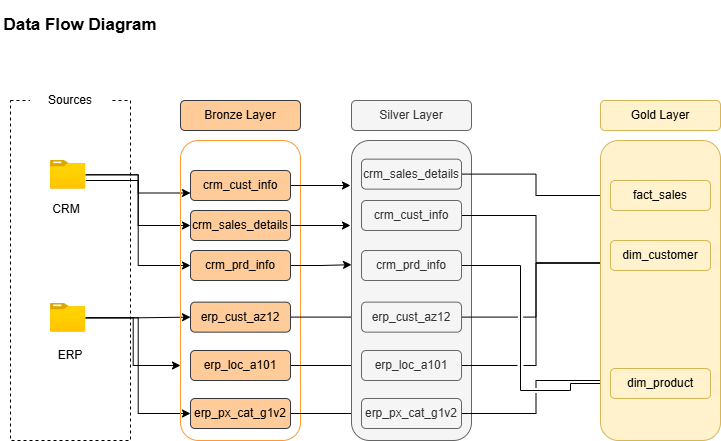

The diagram above was exported from draw.io. Its source (the exported page's mxGraphModel, read from the mxfile embedded in the PNG):
<mxGraphModel dx="867" dy="483" grid="1" gridSize="10" guides="1" tooltips="1" connect="1" arrows="1" fold="1" page="1" pageScale="1" pageWidth="850" pageHeight="1100" math="0" shadow="0">
  <root>
    <mxCell id="0" />
    <mxCell id="1" parent="0" />
    <mxCell id="eowQ8Mg1l1YFBQT7FeF6-1" parent="1" style="text;html=1;whiteSpace=wrap;strokeColor=none;fillColor=none;align=center;verticalAlign=middle;rounded=0;fontStyle=1;fontSize=17;" value="Data Flow Diagram" vertex="1">
      <mxGeometry height="50" width="160" x="20" as="geometry" />
    </mxCell>
    <mxCell id="eowQ8Mg1l1YFBQT7FeF6-2" parent="1" style="rounded=0;whiteSpace=wrap;html=1;fillColor=none;dashed=1;" value="" vertex="1">
      <mxGeometry height="340" width="120" x="30" y="100" as="geometry" />
    </mxCell>
    <mxCell id="eowQ8Mg1l1YFBQT7FeF6-3" parent="1" style="rounded=1;whiteSpace=wrap;html=1;roundedPerimeter=1;fillColor=default;strokeColor=none;" value="Sources" vertex="1">
      <mxGeometry height="40" width="80" x="50" y="80" as="geometry" />
    </mxCell>
    <mxCell id="eowQ8Mg1l1YFBQT7FeF6-22" edge="1" parent="1" source="eowQ8Mg1l1YFBQT7FeF6-5" style="edgeStyle=orthogonalEdgeStyle;rounded=0;orthogonalLoop=1;jettySize=auto;html=1;entryX=0;entryY=0.5;entryDx=0;entryDy=0;defaultLabelBackgroundColor=page;" target="eowQ8Mg1l1YFBQT7FeF6-16">
      <mxGeometry relative="1" x="-0.0341" as="geometry">
        <Array as="points">
          <mxPoint x="157.7" y="180" />
          <mxPoint x="157.7" y="225" />
        </Array>
      </mxGeometry>
    </mxCell>
    <mxCell id="eowQ8Mg1l1YFBQT7FeF6-24" edge="1" parent="1" source="eowQ8Mg1l1YFBQT7FeF6-5" style="edgeStyle=orthogonalEdgeStyle;rounded=0;orthogonalLoop=1;jettySize=auto;html=1;entryX=0;entryY=0.5;entryDx=0;entryDy=0;defaultLabelBackgroundColor=page;" target="eowQ8Mg1l1YFBQT7FeF6-15">
      <mxGeometry relative="1" as="geometry" />
    </mxCell>
    <mxCell id="eowQ8Mg1l1YFBQT7FeF6-25" edge="1" parent="1" source="eowQ8Mg1l1YFBQT7FeF6-5" style="edgeStyle=orthogonalEdgeStyle;rounded=0;orthogonalLoop=1;jettySize=auto;html=1;entryX=0;entryY=0.75;entryDx=0;entryDy=0;defaultLabelBackgroundColor=page;" target="eowQ8Mg1l1YFBQT7FeF6-12">
      <mxGeometry relative="1" as="geometry" />
    </mxCell>
    <mxCell id="eowQ8Mg1l1YFBQT7FeF6-5" parent="1" style="image;aspect=fixed;html=1;align=center;fontSize=12;image=img/lib/azure2/general/Folder_Blank.svg;points=[[0.5,0.083,0],[0.5,1,0],[0.003,0.5,0],[0.998,0.554,0],[0.99,0.114,0],[0.987,0.996,0],[0.013,0.996,0],[0.013,0.004,0]];labelPerimeter=1;" value="" vertex="1">
      <mxGeometry height="28.64" width="35.29" x="70" y="160" as="geometry" />
    </mxCell>
    <mxCell id="eowQ8Mg1l1YFBQT7FeF6-6" parent="1" style="text;html=1;whiteSpace=wrap;strokeColor=none;fillColor=none;align=center;verticalAlign=middle;rounded=0;" value="CRM" vertex="1">
      <mxGeometry height="30" width="60" x="56" y="194" as="geometry" />
    </mxCell>
    <mxCell id="eowQ8Mg1l1YFBQT7FeF6-29" edge="1" parent="1" source="eowQ8Mg1l1YFBQT7FeF6-7" style="edgeStyle=orthogonalEdgeStyle;rounded=0;orthogonalLoop=1;jettySize=auto;html=1;entryX=0;entryY=0.5;entryDx=0;entryDy=0;defaultLabelBackgroundColor=page;" target="eowQ8Mg1l1YFBQT7FeF6-26">
      <mxGeometry relative="1" as="geometry" />
    </mxCell>
    <mxCell id="eowQ8Mg1l1YFBQT7FeF6-30" edge="1" parent="1" source="eowQ8Mg1l1YFBQT7FeF6-7" style="edgeStyle=orthogonalEdgeStyle;rounded=0;orthogonalLoop=1;jettySize=auto;html=1;entryX=0;entryY=0.75;entryDx=0;entryDy=0;defaultLabelBackgroundColor=page;" target="eowQ8Mg1l1YFBQT7FeF6-9">
      <mxGeometry relative="1" as="geometry" />
    </mxCell>
    <mxCell id="eowQ8Mg1l1YFBQT7FeF6-31" edge="1" parent="1" source="eowQ8Mg1l1YFBQT7FeF6-7" style="edgeStyle=orthogonalEdgeStyle;rounded=0;orthogonalLoop=1;jettySize=auto;html=1;entryX=0;entryY=0.5;entryDx=0;entryDy=0;defaultLabelBackgroundColor=page;" target="eowQ8Mg1l1YFBQT7FeF6-28">
      <mxGeometry relative="1" as="geometry" />
    </mxCell>
    <mxCell id="eowQ8Mg1l1YFBQT7FeF6-7" parent="1" style="image;aspect=fixed;html=1;align=center;fontSize=12;image=img/lib/azure2/general/Folder_Blank.svg;points=[[0.5,0.083,0],[0.5,1,0],[0.003,0.5,0],[0.998,0.554,0],[0.99,0.114,0],[0.987,0.996,0],[0.013,0.996,0],[0.013,0.004,0]];labelPerimeter=1;" value="" vertex="1">
      <mxGeometry height="28.64" width="35.29" x="70" y="303" as="geometry" />
    </mxCell>
    <mxCell id="eowQ8Mg1l1YFBQT7FeF6-8" parent="1" style="text;html=1;whiteSpace=wrap;strokeColor=none;fillColor=none;align=center;verticalAlign=middle;rounded=0;" value="ERP" vertex="1">
      <mxGeometry height="30" width="60" x="60" y="340" as="geometry" />
    </mxCell>
    <mxCell id="eowQ8Mg1l1YFBQT7FeF6-9" parent="1" style="rounded=1;whiteSpace=wrap;html=1;roundedPerimeter=1;fillColor=none;strokeColor=#FF9933;" value="" vertex="1">
      <mxGeometry height="300" width="120" x="200" y="140" as="geometry" />
    </mxCell>
    <mxCell id="eowQ8Mg1l1YFBQT7FeF6-11" parent="1" style="rounded=1;whiteSpace=wrap;html=1;roundedPerimeter=1;fillColor=#ffcc99;strokeColor=#36393d;" value="Bronze Layer" vertex="1">
      <mxGeometry height="30" width="120" x="200" y="100" as="geometry" />
    </mxCell>
    <mxCell id="Emrx3e7xhgwu0UIzIydq-14" edge="1" parent="1" source="eowQ8Mg1l1YFBQT7FeF6-12" style="edgeStyle=orthogonalEdgeStyle;rounded=0;orthogonalLoop=1;jettySize=auto;html=1;defaultLabelBackgroundColor=page;labelPadding=0 4;">
      <mxGeometry relative="1" as="geometry">
        <mxPoint x="370" y="185" as="targetPoint" />
      </mxGeometry>
    </mxCell>
    <mxCell id="eowQ8Mg1l1YFBQT7FeF6-12" parent="1" style="rounded=1;whiteSpace=wrap;html=1;roundedPerimeter=1;fillColor=#ffcc99;strokeColor=#36393d;" value="crm_cust_info" vertex="1">
      <mxGeometry height="30" width="100" x="210" y="170" as="geometry" />
    </mxCell>
    <mxCell id="Emrx3e7xhgwu0UIzIydq-13" edge="1" parent="1" source="eowQ8Mg1l1YFBQT7FeF6-15" style="edgeStyle=orthogonalEdgeStyle;rounded=0;orthogonalLoop=1;jettySize=auto;html=1;entryX=-0.023;entryY=0.41;entryDx=0;entryDy=0;defaultLabelBackgroundColor=page;labelPadding=0 4;" target="Emrx3e7xhgwu0UIzIydq-1">
      <mxGeometry relative="1" as="geometry" />
    </mxCell>
    <mxCell id="eowQ8Mg1l1YFBQT7FeF6-15" parent="1" style="rounded=1;whiteSpace=wrap;html=1;roundedPerimeter=1;fillColor=#ffcc99;strokeColor=#36393d;" value="crm_prd_info" vertex="1">
      <mxGeometry height="30" width="100" x="210" y="250" as="geometry" />
    </mxCell>
    <mxCell id="Emrx3e7xhgwu0UIzIydq-12" edge="1" parent="1" source="eowQ8Mg1l1YFBQT7FeF6-16" style="edgeStyle=orthogonalEdgeStyle;rounded=0;orthogonalLoop=1;jettySize=auto;html=1;defaultLabelBackgroundColor=page;labelPadding=0 4;">
      <mxGeometry relative="1" as="geometry">
        <mxPoint x="370" y="225" as="targetPoint" />
      </mxGeometry>
    </mxCell>
    <mxCell id="eowQ8Mg1l1YFBQT7FeF6-16" parent="1" style="rounded=1;whiteSpace=wrap;html=1;roundedPerimeter=1;fillColor=#ffcc99;strokeColor=#36393d;" value="crm_sales_details" vertex="1">
      <mxGeometry height="30" width="100" x="210" y="210" as="geometry" />
    </mxCell>
    <mxCell id="Emrx3e7xhgwu0UIzIydq-15" edge="1" parent="1" source="eowQ8Mg1l1YFBQT7FeF6-26" style="edgeStyle=orthogonalEdgeStyle;rounded=0;orthogonalLoop=1;jettySize=auto;html=1;defaultLabelBackgroundColor=page;labelPadding=0 4;" target="Emrx3e7xhgwu0UIzIydq-7" value="">
      <mxGeometry relative="1" as="geometry" />
    </mxCell>
    <mxCell id="eowQ8Mg1l1YFBQT7FeF6-26" parent="1" style="rounded=1;whiteSpace=wrap;html=1;roundedPerimeter=1;fillColor=#ffcc99;strokeColor=#36393d;" value="erp_cust_az12" vertex="1">
      <mxGeometry height="30" width="100" x="210" y="301.64" as="geometry" />
    </mxCell>
    <mxCell id="Emrx3e7xhgwu0UIzIydq-16" edge="1" parent="1" source="eowQ8Mg1l1YFBQT7FeF6-27" style="edgeStyle=orthogonalEdgeStyle;rounded=0;orthogonalLoop=1;jettySize=auto;html=1;defaultLabelBackgroundColor=page;labelPadding=0 4;" target="Emrx3e7xhgwu0UIzIydq-8" value="">
      <mxGeometry relative="1" as="geometry" />
    </mxCell>
    <mxCell id="eowQ8Mg1l1YFBQT7FeF6-27" parent="1" style="rounded=1;whiteSpace=wrap;html=1;roundedPerimeter=1;fillColor=#ffcc99;strokeColor=#36393d;" value="erp_loc_a101" vertex="1">
      <mxGeometry height="30" width="100" x="210" y="350" as="geometry" />
    </mxCell>
    <mxCell id="Emrx3e7xhgwu0UIzIydq-17" edge="1" parent="1" source="eowQ8Mg1l1YFBQT7FeF6-28" style="edgeStyle=orthogonalEdgeStyle;rounded=0;orthogonalLoop=1;jettySize=auto;html=1;defaultLabelBackgroundColor=page;labelPadding=0 4;" target="Emrx3e7xhgwu0UIzIydq-8" value="">
      <mxGeometry relative="1" as="geometry" />
    </mxCell>
    <mxCell id="eowQ8Mg1l1YFBQT7FeF6-28" parent="1" style="rounded=1;whiteSpace=wrap;html=1;roundedPerimeter=1;fillColor=#ffcc99;strokeColor=#36393d;" value="erp_px_cat_g1v2" vertex="1">
      <mxGeometry height="30" width="100" x="210" y="398" as="geometry" />
    </mxCell>
    <mxCell id="Emrx3e7xhgwu0UIzIydq-1" parent="1" style="rounded=1;whiteSpace=wrap;html=1;roundedPerimeter=1;fillColor=#f5f5f5;strokeColor=#666666;fontColor=#333333;" value="" vertex="1">
      <mxGeometry height="300" width="120" x="371" y="140" as="geometry" />
    </mxCell>
    <mxCell id="Emrx3e7xhgwu0UIzIydq-2" parent="1" style="rounded=1;whiteSpace=wrap;html=1;roundedPerimeter=1;fillColor=#f5f5f5;strokeColor=#666666;fontColor=#333333;" value="Silver Layer" vertex="1">
      <mxGeometry height="30" width="120" x="371" y="100" as="geometry" />
    </mxCell>
    <mxCell id="WAGvIWSgDyzYVFUsGNwC-11" edge="1" parent="1" source="Emrx3e7xhgwu0UIzIydq-3" style="edgeStyle=orthogonalEdgeStyle;rounded=0;orthogonalLoop=1;jettySize=auto;html=1;entryX=0;entryY=0.75;entryDx=0;entryDy=0;defaultLabelBackgroundColor=page;labelPadding=0 4;jumpStyle=gap;" target="WAGvIWSgDyzYVFUsGNwC-7">
      <mxGeometry relative="1" x="-0.0476" as="geometry" />
    </mxCell>
    <mxCell id="Emrx3e7xhgwu0UIzIydq-3" parent="1" style="rounded=1;whiteSpace=wrap;html=1;roundedPerimeter=1;fillColor=#f5f5f5;strokeColor=#666666;fontColor=#333333;" value="crm_cust_info" vertex="1">
      <mxGeometry height="30" width="100" x="381" y="200" as="geometry" />
    </mxCell>
    <mxCell id="WAGvIWSgDyzYVFUsGNwC-14" edge="1" parent="1" source="Emrx3e7xhgwu0UIzIydq-4" style="edgeStyle=orthogonalEdgeStyle;rounded=0;orthogonalLoop=1;jettySize=auto;html=1;defaultLabelBackgroundColor=page;labelPadding=0 4;endArrow=classicThin;endFill=1;jumpStyle=gap;" target="WAGvIWSgDyzYVFUsGNwC-8">
      <mxGeometry relative="1" x="-0.0463" as="geometry">
        <Array as="points">
          <mxPoint x="540" y="265" />
          <mxPoint x="540" y="390" />
          <mxPoint x="590" y="390" />
          <mxPoint x="590" y="383" />
        </Array>
        <mxPoint x="580" y="450" as="targetPoint" />
      </mxGeometry>
    </mxCell>
    <mxCell id="Emrx3e7xhgwu0UIzIydq-4" parent="1" style="rounded=1;whiteSpace=wrap;html=1;roundedPerimeter=1;fillColor=#f5f5f5;strokeColor=#666666;fontColor=#333333;" value="crm_prd_info" vertex="1">
      <mxGeometry height="30" width="100" x="381" y="250" as="geometry" />
    </mxCell>
    <mxCell id="WAGvIWSgDyzYVFUsGNwC-10" edge="1" parent="1" source="Emrx3e7xhgwu0UIzIydq-5" style="edgeStyle=orthogonalEdgeStyle;rounded=0;orthogonalLoop=1;jettySize=auto;html=1;entryX=0;entryY=0.5;entryDx=0;entryDy=0;defaultLabelBackgroundColor=page;labelPadding=0 4;jumpStyle=gap;" target="WAGvIWSgDyzYVFUsGNwC-6">
      <mxGeometry relative="1" as="geometry" />
    </mxCell>
    <mxCell id="Emrx3e7xhgwu0UIzIydq-5" parent="1" style="rounded=1;whiteSpace=wrap;html=1;roundedPerimeter=1;fillColor=#f5f5f5;strokeColor=#666666;fontColor=#333333;" value="crm_sales_details" vertex="1">
      <mxGeometry height="30" width="100" x="381" y="158.64" as="geometry" />
    </mxCell>
    <mxCell id="WAGvIWSgDyzYVFUsGNwC-12" edge="1" parent="1" source="Emrx3e7xhgwu0UIzIydq-6" style="edgeStyle=orthogonalEdgeStyle;rounded=0;orthogonalLoop=1;jettySize=auto;html=1;entryX=0;entryY=0.75;entryDx=0;entryDy=0;defaultLabelBackgroundColor=page;labelPadding=0 4;jumpStyle=gap;" target="WAGvIWSgDyzYVFUsGNwC-7">
      <mxGeometry relative="1" as="geometry" />
    </mxCell>
    <mxCell id="Emrx3e7xhgwu0UIzIydq-6" parent="1" style="rounded=1;whiteSpace=wrap;html=1;roundedPerimeter=1;fillColor=#f5f5f5;strokeColor=#666666;fontColor=#333333;" value="erp_cust_az12" vertex="1">
      <mxGeometry height="30" width="100" x="381" y="301.64" as="geometry" />
    </mxCell>
    <mxCell id="WAGvIWSgDyzYVFUsGNwC-13" edge="1" parent="1" source="Emrx3e7xhgwu0UIzIydq-7" style="edgeStyle=orthogonalEdgeStyle;rounded=0;orthogonalLoop=1;jettySize=auto;html=1;entryX=0;entryY=0.75;entryDx=0;entryDy=0;defaultLabelBackgroundColor=page;labelPadding=0 4;jumpStyle=gap;" target="WAGvIWSgDyzYVFUsGNwC-7">
      <mxGeometry relative="1" as="geometry" />
    </mxCell>
    <mxCell id="Emrx3e7xhgwu0UIzIydq-7" parent="1" style="rounded=1;whiteSpace=wrap;html=1;roundedPerimeter=1;fillColor=#f5f5f5;strokeColor=#666666;fontColor=#333333;" value="erp_loc_a101" vertex="1">
      <mxGeometry height="30" width="100" x="381" y="350" as="geometry" />
    </mxCell>
    <mxCell id="WAGvIWSgDyzYVFUsGNwC-15" edge="1" parent="1" source="Emrx3e7xhgwu0UIzIydq-8" style="edgeStyle=orthogonalEdgeStyle;rounded=0;orthogonalLoop=1;jettySize=auto;html=1;defaultLabelBackgroundColor=page;labelPadding=0 4;entryX=0;entryY=0.5;entryDx=0;entryDy=0;jumpStyle=gap;" target="WAGvIWSgDyzYVFUsGNwC-8">
      <mxGeometry relative="1" as="geometry">
        <Array as="points">
          <mxPoint x="555.5" y="413" />
          <mxPoint x="555.5" y="380" />
          <mxPoint x="630" y="380" />
        </Array>
      </mxGeometry>
    </mxCell>
    <mxCell id="Emrx3e7xhgwu0UIzIydq-8" parent="1" style="rounded=1;whiteSpace=wrap;html=1;roundedPerimeter=1;fillColor=#f5f5f5;strokeColor=#666666;fontColor=#333333;" value="erp_px_cat_g1v2" vertex="1">
      <mxGeometry height="30" width="100" x="381" y="398" as="geometry" />
    </mxCell>
    <mxCell id="WAGvIWSgDyzYVFUsGNwC-1" parent="1" style="rounded=1;whiteSpace=wrap;html=1;roundedPerimeter=1;fillColor=#fff2cc;strokeColor=#d6b656;" value="" vertex="1">
      <mxGeometry height="300" width="120" x="620" y="140" as="geometry" />
    </mxCell>
    <mxCell id="WAGvIWSgDyzYVFUsGNwC-2" parent="1" style="rounded=1;whiteSpace=wrap;html=1;roundedPerimeter=1;fillColor=#fff2cc;strokeColor=#d6b656;" value="Gold Layer" vertex="1">
      <mxGeometry height="30" width="120" x="620" y="100" as="geometry" />
    </mxCell>
    <mxCell id="WAGvIWSgDyzYVFUsGNwC-6" parent="1" style="rounded=1;whiteSpace=wrap;html=1;roundedPerimeter=1;fillColor=#fff2cc;strokeColor=#d6b656;" value="fact_sales" vertex="1">
      <mxGeometry height="30" width="100" x="630" y="180" as="geometry" />
    </mxCell>
    <mxCell id="WAGvIWSgDyzYVFUsGNwC-7" parent="1" style="rounded=1;whiteSpace=wrap;html=1;roundedPerimeter=1;fillColor=#fff2cc;strokeColor=#d6b656;" value="dim_customer" vertex="1">
      <mxGeometry height="30" width="100" x="630" y="240" as="geometry" />
    </mxCell>
    <mxCell id="WAGvIWSgDyzYVFUsGNwC-8" parent="1" style="rounded=1;whiteSpace=wrap;html=1;roundedPerimeter=1;fillColor=#fff2cc;strokeColor=#d6b656;" value="dim_product" vertex="1">
      <mxGeometry height="30" width="100" x="630" y="368" as="geometry" />
    </mxCell>
  </root>
</mxGraphModel>